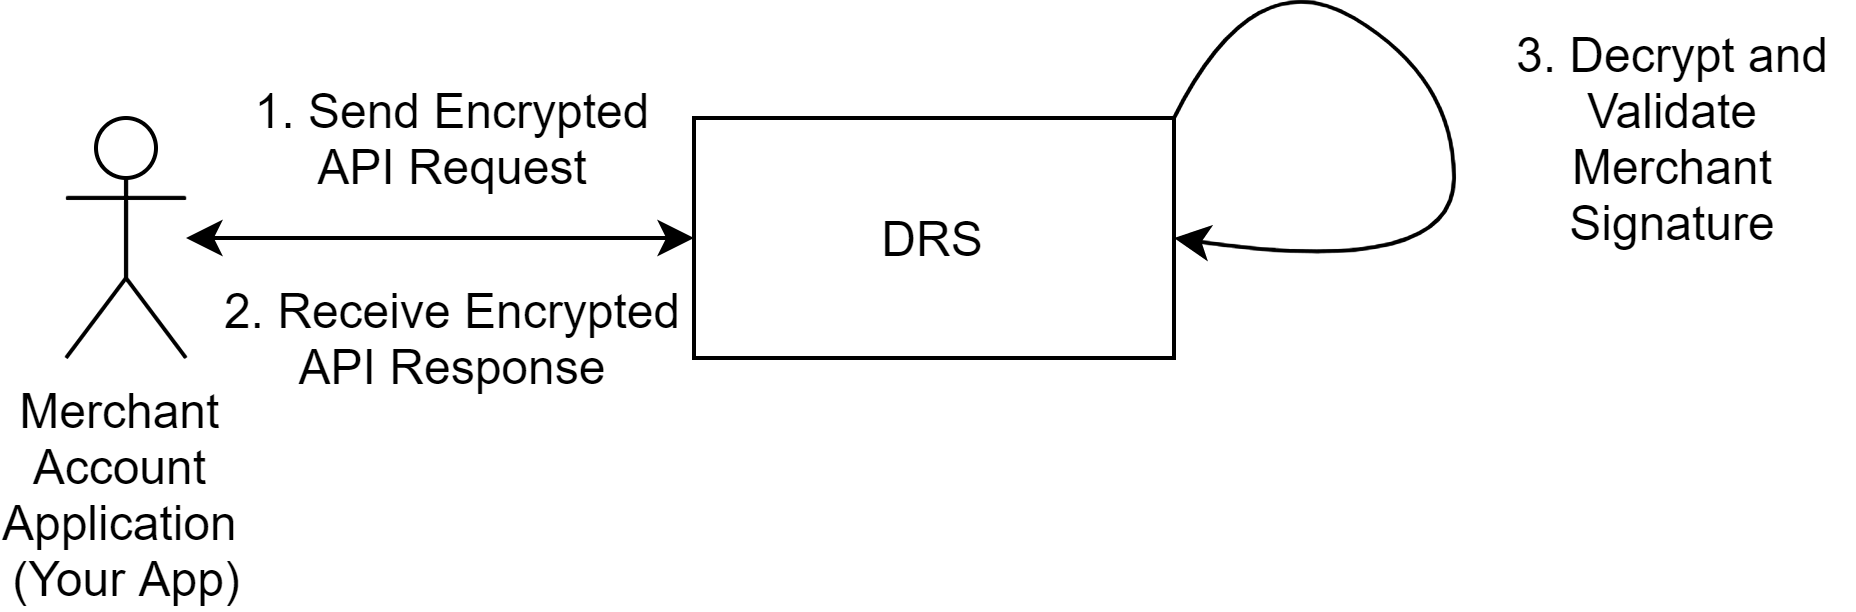

The diagram above was exported from draw.io. Its source (the exported page's mxGraphModel, read from the mxfile embedded in the PNG):
<mxGraphModel dx="768" dy="483" grid="1" gridSize="10" guides="1" tooltips="1" connect="1" arrows="1" fold="1" page="1" pageScale="1" pageWidth="850" pageHeight="1100" math="0" shadow="0">
  <root>
    <mxCell id="0" />
    <mxCell id="1" parent="0" />
    <mxCell id="2" value="Merchant &lt;br&gt;Account &lt;br&gt;Application&amp;nbsp;&lt;br&gt;(Your App)" style="shape=umlActor;verticalLabelPosition=bottom;labelBackgroundColor=#ffffff;verticalAlign=top;html=1;" vertex="1" parent="1">
      <mxGeometry x="153" y="170" width="30" height="60" as="geometry" />
    </mxCell>
    <mxCell id="3" value="DRS" style="rounded=0;whiteSpace=wrap;html=1;" vertex="1" parent="1">
      <mxGeometry x="310" y="170" width="120" height="60" as="geometry" />
    </mxCell>
    <mxCell id="4" value="" style="endArrow=classic;startArrow=classic;html=1;entryX=0;entryY=0.5;entryDx=0;entryDy=0;" edge="1" source="2" target="3" parent="1">
      <mxGeometry width="50" height="50" relative="1" as="geometry">
        <mxPoint x="240" y="180" as="sourcePoint" />
        <mxPoint x="290" y="130" as="targetPoint" />
      </mxGeometry>
    </mxCell>
    <mxCell id="5" value="" style="curved=1;endArrow=classic;html=1;exitX=1;exitY=0;exitDx=0;exitDy=0;entryX=1;entryY=0.5;entryDx=0;entryDy=0;" edge="1" source="3" target="3" parent="1">
      <mxGeometry width="50" height="50" relative="1" as="geometry">
        <mxPoint x="450" y="160" as="sourcePoint" />
        <mxPoint x="500" y="110" as="targetPoint" />
        <Array as="points">
          <mxPoint x="450" y="130" />
          <mxPoint x="500" y="160" />
          <mxPoint x="500" y="210" />
        </Array>
      </mxGeometry>
    </mxCell>
    <mxCell id="6" value="3. Decrypt and Validate Merchant Signature" style="text;html=1;strokeColor=none;fillColor=none;align=center;verticalAlign=middle;whiteSpace=wrap;rounded=0;" vertex="1" parent="1">
      <mxGeometry x="510" y="150" width="90" height="50" as="geometry" />
    </mxCell>
    <mxCell id="7" value="1. Send Encrypted API Request" style="text;html=1;strokeColor=none;fillColor=none;align=center;verticalAlign=middle;whiteSpace=wrap;rounded=0;" vertex="1" parent="1">
      <mxGeometry x="190" y="160" width="120" height="30" as="geometry" />
    </mxCell>
    <mxCell id="8" value="2. Receive Encrypted API Response" style="text;html=1;strokeColor=none;fillColor=none;align=center;verticalAlign=middle;whiteSpace=wrap;rounded=0;" vertex="1" parent="1">
      <mxGeometry x="190" y="210" width="120" height="30" as="geometry" />
    </mxCell>
  </root>
</mxGraphModel>